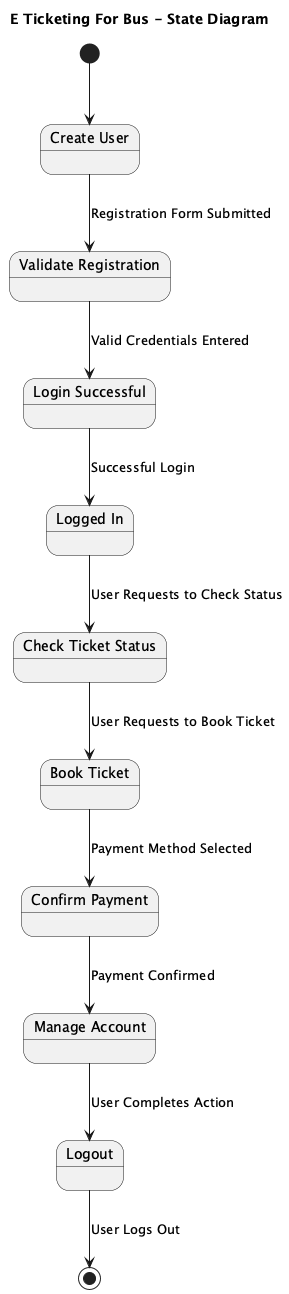

The diagram above was rendered by PlantUML. Its source (embedded in the PNG):
@startuml
title E Ticketing For Bus - State Diagram

[*] --> CreateUser

state "Create User" as CreateUser
state "Validate Registration" as ValidateRegistration
state "Login Successful" as LoginSuccessful
state "Logged In" as LoggedIn
state "Check Ticket Status" as CheckTicketStatus
state "Book Ticket" as BookTicket
state "Confirm Payment" as ConfirmPayment
state "Manage Account" as ManageAccount

CreateUser --> ValidateRegistration : Registration Form Submitted
ValidateRegistration --> LoginSuccessful : Valid Credentials Entered
LoginSuccessful --> LoggedIn : Successful Login

LoggedIn --> CheckTicketStatus : User Requests to Check Status
CheckTicketStatus --> BookTicket : User Requests to Book Ticket
BookTicket --> ConfirmPayment : Payment Method Selected
ConfirmPayment --> ManageAccount : Payment Confirmed

ManageAccount --> Logout : User Completes Action
Logout --> [*] : User Logs Out

@enduml